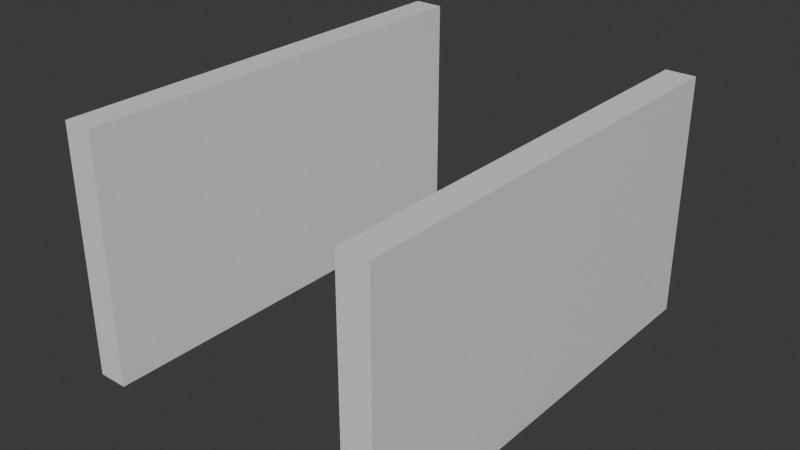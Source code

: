 # Source: Obstaculo.blend  (saved by Blender 4.5.90; exported with 4.5.12 LTS)
import bpy
from mathutils import Matrix  # noqa: F401  (used for matrix-valued properties, if any)

bpy.ops.wm.read_factory_settings(use_empty=True)
scene = bpy.context.scene
scene.name = 'Scene'

# ---- collections
col_collection = bpy.data.collections.new('Collection'); scene.collection.children.link(col_collection)

# ---- materials (node trees are filled in below, after node groups)
mat_material = bpy.data.materials.new('Material')
mat_material.alpha_threshold = 0.0
mat_material.roughness = 0.5
mat_material.line_color = (0.0, 0.0, 0.0, 1.0)
mat_material_001 = bpy.data.materials.new('Material.001')
mat_material_001.alpha_threshold = 0.0
mat_material_001.roughness = 0.5
mat_material_001.line_color = (0.0, 0.0, 0.0, 1.0)

# ---- material node trees
mat_material.use_nodes = True; mat_material.node_tree.nodes.clear()
_N = mat_material.node_tree.nodes; _L = mat_material.node_tree.links
n0 = _N.new('ShaderNodeOutputMaterial'); n0.name = 'Material Output'; n0.location = (200, 100)
n1 = _N.new('ShaderNodeBsdfPrincipled'); n1.name = 'Principled BSDF'; n1.location = (-200, 100)
n1.inputs[3].default_value = 1.45
_L.new(n1.outputs[0], n0.inputs[0])
n0.is_active_output = True
mat_material_001.use_nodes = True; mat_material_001.node_tree.nodes.clear()
_N = mat_material_001.node_tree.nodes; _L = mat_material_001.node_tree.links
n0 = _N.new('ShaderNodeOutputMaterial'); n0.name = 'Material Output'; n0.location = (200, 100)
n1 = _N.new('ShaderNodeBsdfPrincipled'); n1.name = 'Principled BSDF'; n1.location = (-200, 100)
n1.inputs[3].default_value = 1.45
_L.new(n1.outputs[0], n0.inputs[0])
n0.is_active_output = True

# ---- world
world_world = bpy.data.worlds.new('World'); scene.world = world_world
world_world.use_nodes = True; world_world.node_tree.nodes.clear()
_N = world_world.node_tree.nodes; _L = world_world.node_tree.links
n0 = _N.new('ShaderNodeOutputWorld'); n0.name = 'World Output'; n0.location = (200, 100)
n1 = _N.new('ShaderNodeBackground'); n1.name = 'Background'; n1.location = (-200, 100)
n1.inputs[0].default_value = (0.05088, 0.05088, 0.05088, 1.0)
_L.new(n1.outputs[0], n0.inputs[0])
n0.is_active_output = True
world_world.color = (0.05088, 0.05088, 0.05088)
world_world.sun_shadow_jitter_overblur = 0.0

# ---- meshes
me_cube = bpy.data.meshes.new('Cube')
me_cube.from_pydata([(1.0, -0.6661, -0.4433), (-1.0, -0.6661, -0.4433), (-1.0, -0.8024, -0.4433), (1.0, -0.8024, -0.4433), (-1.0, -0.7502, -0.3293), (-1.0, -0.6984, -0.2877), (1.0, -0.6984, -0.2877), (1.0, -0.7502, -0.3293), (-1.0, 1.18, 1.222), (1.0, 1.18, 1.222), (1.0, 1.18, -0.4395), (-1.0, 1.18, -0.4395), (1.0, 0.5565, 0.7209), (-1.0, 0.5565, 0.7209)], [], [(1, 0, 3, 2), (2, 4, 5, 1), (0, 6, 7, 3), (11, 13, 8), (11, 8, 9, 10), (10, 9, 12)])
_uv = me_cube.uv_layers.new(name='UVMap')
_uv.uv.foreach_set('vector', [0.125, 0.7308, 0.375, 0.7308, 0.375, 0.7478, 0.125, 0.7478, 0.375, 0.002168, 0.3893, 0.008694, 0.3945, 0.01517, 0.375, 0.0192, 0.375, 0.7308, 0.3945, 0.7348, 0.3893, 0.7413, 0.375, 0.7478, 0.3755, 0.25, 0.5205, 0.172, 0.5832, 0.25, 0.3755, 0.25, 0.5832, 0.25, 0.5832, 0.5, 0.3755, 0.5, 0.3755, 0.5, 0.5832, 0.5, 0.5205, 0.578])
me_cube.materials.append(mat_material)
me_cube.use_mirror_vertex_groups = False
me_cube.update()
me_cube_001 = bpy.data.meshes.new('Cube.001')
me_cube_001.from_pydata([(-1.612, 1.02, 1.932), (-1.612, 1.02, -0.06779), (-1.612, -0.9804, 1.932), (-1.612, -0.9804, -0.06779), (-3.612, 1.02, 1.932), (-3.612, 1.02, -0.06779), (-3.612, -0.9804, 1.932), (-3.612, -0.9804, -0.06779)], [], [(0, 4, 6, 2), (3, 2, 6, 7), (7, 6, 4, 5), (5, 1, 3, 7), (1, 0, 2, 3), (5, 4, 0, 1)])
_uv = me_cube_001.uv_layers.new(name='UVMap')
_uv.uv.foreach_set('vector', [0.625, 0.5, 0.875, 0.5, 0.875, 0.75, 0.625, 0.75, 0.375, 0.75, 0.625, 0.75, 0.625, 1.0, 0.375, 1.0, 0.375, 0.0, 0.625, 0.0, 0.625, 0.25, 0.375, 0.25, 0.125, 0.5, 0.375, 0.5, 0.375, 0.75, 0.125, 0.75, 0.375, 0.5, 0.625, 0.5, 0.625, 0.75, 0.375, 0.75, 0.375, 0.25, 0.625, 0.25, 0.625, 0.5, 0.375, 0.5])
me_cube_001.materials.append(mat_material_001)
me_cube_001.use_mirror_vertex_groups = False
me_cube_001.update()
me_cube_002 = bpy.data.meshes.new('Cube.002')
me_cube_002.from_pydata([(1.0, -0.1556, 0.3807), (-1.0, -0.1556, 0.3807), (1.0, -0.1556, -0.7614), (-1.0, 0.3113, 0.3807), (1.0, 0.3113, 0.3807), (-1.0, -0.1556, -0.7614)], [], [(4, 3, 1, 0), (2, 0, 1, 5), (5, 1, 3), (2, 4, 0)])
_uv = me_cube_002.uv_layers.new(name='UVMap')
_uv.uv.foreach_set('vector', [0.625, 0.6916, 0.875, 0.6916, 0.875, 0.75, 0.625, 0.75, 0.4822, 0.75, 0.625, 0.75, 0.625, 1.0, 0.4822, 1.0, 0.4822, 0.0, 0.625, 0.0, 0.625, 0.05836, 0.4822, 0.75, 0.625, 0.6916, 0.625, 0.75])
me_cube_002.materials.append(mat_material)
me_cube_002.use_mirror_vertex_groups = False
me_cube_002.update()
me_cube_003 = bpy.data.meshes.new('Cube.003')
me_cube_003.from_pydata([(1.0, -0.1387, -0.7702), (-1.0, -0.1387, -0.7702), (-1.0, -0.1387, 0.08762), (1.0, 0.3282, 1.23), (-1.0, 0.3282, 1.23), (1.0, -0.1387, 0.08762), (1.0, -0.1387, -0.02915), (-1.0, -0.1387, -0.02915), (1.0, -0.1387, -0.02915), (-1.0, -0.1387, -0.02915), (-1.0, 0.4525, 1.23), (1.0, -0.1331, -0.7702), (1.0, -0.04644, -0.4742), (-1.0, -0.04644, -0.4742), (1.0, -0.04644, -0.4742), (-1.0, -0.04644, -0.4742), (1.0, 0.4525, 1.23), (-1.0, -0.1331, -0.7702)], [], [(17, 11, 0, 1), (16, 10, 4, 3), (12, 8, 0, 11), (6, 5, 2, 9), (14, 16, 3, 5, 6), (0, 8, 7, 1), (9, 2, 4, 10, 13), (1, 7, 15, 17)])
_uv = me_cube_003.uv_layers.new(name='UVMap')
_uv.uv.foreach_set('vector', [0.125, 0.7493, 0.375, 0.7493, 0.375, 0.75, 0.125, 0.75, 0.625, 0.6761, 0.875, 0.6761, 0.875, 0.6916, 0.625, 0.6916, 0.412, 0.7385, 0.4676, 0.75, 0.375, 0.75, 0.375, 0.7493, 0.4676, 0.75, 0.4822, 0.75, 0.4822, 1.0, 0.4676, 1.0, 0.412, 0.7385, 0.625, 0.6761, 0.625, 0.6916, 0.4822, 0.75, 0.4676, 0.75, 0.375, 0.75, 0.4676, 0.75, 0.4676, 1.0, 0.375, 1.0, 0.4676, 0.0, 0.4822, 0.0, 0.625, 0.05836, 0.625, 0.07389, 0.412, 0.01153, 0.375, 0.0, 0.4676, 0.0, 0.412, 0.01153, 0.375, 0.0006933])
me_cube_003.materials.append(mat_material)
me_cube_003.use_mirror_vertex_groups = False
me_cube_003.update()
me_cube_004 = bpy.data.meshes.new('Cube.004')
me_cube_004.from_pydata([(-1.0, -0.2051, -0.8592), (1.0, -0.2051, -0.8592), (1.0, 0.2324, 1.141), (1.0, -0.2665, -0.5631), (-1.0, 0.2324, 1.141), (-1.0, -0.2665, -0.5631), (-1.0, 0.2341, 1.141), (1.0, 0.00501, -0.8592), (-1.0, 0.00501, -0.8592), (1.0, 0.2341, 1.141)], [], [(8, 7, 1, 0), (7, 9, 2, 3, 1), (9, 6, 4, 2), (5, 4, 6, 8, 0)])
_uv = me_cube_004.uv_layers.new(name='UVMap')
_uv.uv.foreach_set('vector', [0.125, 0.7045, 0.375, 0.7045, 0.375, 0.7308, 0.125, 0.7308, 0.375, 0.7045, 0.625, 0.6759, 0.625, 0.6761, 0.412, 0.7385, 0.375, 0.7308, 0.625, 0.6759, 0.875, 0.6759, 0.875, 0.6761, 0.625, 0.6761, 0.412, 0.01153, 0.625, 0.07389, 0.625, 0.0741, 0.375, 0.04546, 0.375, 0.0192])
me_cube_004.materials.append(mat_material)
me_cube_004.use_mirror_vertex_groups = False
me_cube_004.update()
me_cube_005 = bpy.data.meshes.new('Cube.005')
me_cube_005.from_pydata([(-1.0, -0.3132, -0.7872), (1.0, -0.2265, -0.4911), (1.0, -0.3132, -0.7872), (-1.0, -0.2265, -0.4911), (1.0, 0.2741, 1.213), (-1.0, 0.2741, 1.213), (-1.0, 0.614, 1.213), (1.0, -0.3014, -0.7872), (1.0, -0.2076, -0.5823), (-1.0, -0.2076, -0.5823), (-1.0, 0.1606, 0.2222), (1.0, 0.1606, 0.2222), (1.0, 0.614, 1.213), (-1.0, -0.3014, -0.7872)], [], [(10, 5, 6), (8, 1, 2, 7), (13, 7, 2, 0), (11, 12, 4), (12, 6, 5, 4), (0, 3, 9, 13)])
_uv = me_cube_005.uv_layers.new(name='UVMap')
_uv.uv.foreach_set('vector', [0.5012, 0.05991, 0.625, 0.0741, 0.625, 0.1166, 0.4006, 0.7361, 0.412, 0.7385, 0.375, 0.7493, 0.375, 0.7478, 0.125, 0.7478, 0.375, 0.7478, 0.375, 0.7493, 0.125, 0.7493, 0.5012, 0.6901, 0.625, 0.6334, 0.625, 0.6759, 0.625, 0.6334, 0.875, 0.6334, 0.875, 0.6759, 0.625, 0.6759, 0.375, 0.0006933, 0.412, 0.01153, 0.4006, 0.01389, 0.375, 0.002168])
me_cube_005.materials.append(mat_material)
me_cube_005.use_mirror_vertex_groups = False
me_cube_005.update()
me_cube_006 = bpy.data.meshes.new('Cube.006')
me_cube_006.from_pydata([(-1.0, -0.2189, -0.5897), (1.0, -0.2189, -0.5897), (1.0, -0.1033, 0.4197), (-1.0, -0.1033, 0.4197), (1.0, 0.2699, -0.5897), (-1.0, 0.05236, 0.7598), (-1.0, 0.2699, -0.5897), (1.0, 0.05236, 0.7598)], [], [(6, 4, 1, 0), (4, 7, 2, 1), (0, 3, 5, 6)])
_uv = me_cube_006.uv_layers.new(name='UVMap')
_uv.uv.foreach_set('vector', [0.125, 0.6434, 0.375, 0.6434, 0.375, 0.7045, 0.125, 0.7045, 0.375, 0.6434, 0.5437, 0.6706, 0.5012, 0.6901, 0.375, 0.7045, 0.375, 0.04546, 0.5012, 0.05991, 0.5437, 0.07937, 0.375, 0.1066])
me_cube_006.materials.append(mat_material)
me_cube_006.use_mirror_vertex_groups = False
me_cube_006.update()
me_cube_007 = bpy.data.meshes.new('Cube.007')
me_cube_007.from_pydata([(1.0, -0.17, 0.2294), (-1.0, -0.17, 0.2294), (-1.0, 0.1251, 0.8741), (-1.0, 0.04489, -1.103), (1.0, 0.04489, -1.103), (1.0, 0.1251, 0.8741)], [], [(3, 1, 2), (4, 5, 0)])
_uv = me_cube_007.uv_layers.new(name='UVMap')
_uv.uv.foreach_set('vector', [0.3771, 0.1062, 0.5437, 0.07937, 0.6243, 0.1163, 0.3771, 0.6438, 0.6243, 0.6337, 0.5437, 0.6706])
me_cube_007.materials.append(mat_material)
me_cube_007.use_mirror_vertex_groups = False
me_cube_007.update()
me_cube_008 = bpy.data.meshes.new('Cube.008')
me_cube_008.from_pydata([(1.0, -0.04228, 0.3513), (-1.0, -0.04228, 0.3513), (1.0, -0.0449, 0.3456), (-1.0, -0.0449, 0.3456), (-1.0, 0.1886, 0.3513), (1.0, -0.1014, -1.048), (1.0, 0.1886, 0.3513), (-1.0, -0.1014, -1.048)], [], [(6, 4, 1, 0), (5, 6, 0, 2), (4, 7, 3, 1)])
_uv = me_cube_008.uv_layers.new(name='UVMap')
_uv.uv.foreach_set('vector', [0.625, 0.6046, 0.875, 0.6046, 0.875, 0.6334, 0.625, 0.6334, 0.4501, 0.6408, 0.625, 0.6046, 0.625, 0.6334, 0.6243, 0.6337, 0.625, 0.1454, 0.4501, 0.1092, 0.6243, 0.1163, 0.625, 0.1166])
me_cube_008.materials.append(mat_material)
me_cube_008.use_mirror_vertex_groups = False
me_cube_008.update()
me_cube_009 = bpy.data.meshes.new('Cube.009')
me_cube_009.from_pydata([(-1.0, -0.1353, -0.5211), (1.0, -0.1353, -0.5211), (1.0, -0.138, -0.5043), (-1.0, -0.138, -0.5043), (-1.0, -0.1143, 0.07949), (1.0, -0.1143, 0.07949), (1.0, 0.2145, -0.5211), (-1.0, 0.1732, 1.467), (-1.0, 0.2145, -0.5211), (1.0, 0.1732, 1.467)], [], [(8, 6, 1, 0), (6, 9, 5, 2, 1), (0, 3, 4, 7, 8)])
_uv = me_cube_009.uv_layers.new(name='UVMap')
_uv.uv.foreach_set('vector', [0.125, 0.5997, 0.375, 0.5997, 0.375, 0.6434, 0.125, 0.6434, 0.375, 0.5997, 0.6235, 0.6049, 0.4501, 0.6408, 0.3771, 0.6438, 0.375, 0.6434, 0.375, 0.1066, 0.3771, 0.1062, 0.4501, 0.1092, 0.6235, 0.1451, 0.375, 0.1503])
me_cube_009.materials.append(mat_material)
me_cube_009.use_mirror_vertex_groups = False
me_cube_009.update()
me_cube_010 = bpy.data.meshes.new('Cube.010')
me_cube_010.from_pydata([(1.0, -0.122, 0.1281), (-1.0, -0.122, 0.1281), (1.0, -0.1245, 0.1161), (-1.0, -0.1245, 0.1161), (-1.0, 0.3609, 0.1281), (-1.0, -0.1144, -0.3723), (1.0, -0.1144, -0.3723), (1.0, 0.3609, 0.1281)], [], [(7, 4, 1, 0), (5, 3, 1, 4), (6, 7, 0, 2)])
_uv = me_cube_010.uv_layers.new(name='UVMap')
_uv.uv.foreach_set('vector', [0.625, 0.5442, 0.875, 0.5442, 0.875, 0.6046, 0.625, 0.6046, 0.5625, 0.1464, 0.6235, 0.1451, 0.625, 0.1454, 0.625, 0.2058, 0.5625, 0.6036, 0.625, 0.5442, 0.625, 0.6046, 0.6235, 0.6049])
me_cube_010.materials.append(mat_material)
me_cube_010.use_mirror_vertex_groups = False
me_cube_010.update()
me_cube_011 = bpy.data.meshes.new('Cube.011')
me_cube_011.from_pydata([(1.0, -0.1626, 0.1169), (-1.0, -0.1626, 0.1169), (-1.0, -0.1451, -0.729), (1.0, -0.1451, -0.729), (-1.0, 0.3077, 0.6121), (1.0, 0.3077, 0.6121)], [], [(3, 5, 0), (2, 1, 4)])
_uv = me_cube_011.uv_layers.new(name='UVMap')
_uv.uv.foreach_set('vector', [0.4567, 0.6014, 0.6243, 0.5448, 0.5625, 0.6036, 0.4567, 0.1486, 0.5625, 0.1464, 0.6243, 0.2052])
me_cube_011.materials.append(mat_material)
me_cube_011.use_mirror_vertex_groups = False
me_cube_011.update()
me_cube_012 = bpy.data.meshes.new('Cube.012')
me_cube_012.from_pydata([(-1.0, -0.1321, -0.4601), (1.0, -0.1321, -0.4601), (1.0, -0.1456, 0.1936), (-1.0, -0.1456, 0.1936), (1.0, 0.2435, -0.4601), (-1.0, 0.03423, 0.7265), (-1.0, 0.2435, -0.4601), (1.0, 0.03423, 0.7265)], [], [(6, 4, 1, 0), (4, 7, 2, 1), (0, 3, 5, 6)])
_uv = me_cube_012.uv_layers.new(name='UVMap')
_uv.uv.foreach_set('vector', [0.125, 0.5528, 0.375, 0.5528, 0.375, 0.5997, 0.125, 0.5997, 0.375, 0.5528, 0.5233, 0.5789, 0.4567, 0.6014, 0.375, 0.5997, 0.375, 0.1503, 0.4567, 0.1486, 0.5233, 0.1711, 0.375, 0.1972])
me_cube_012.materials.append(mat_material)
me_cube_012.use_mirror_vertex_groups = False
me_cube_012.update()
me_cube_013 = bpy.data.meshes.new('Cube.013')
me_cube_013.from_pydata([(1.0, 0.852, 0.8352), (-1.0, 0.852, 0.8352), (-1.0, -1.037, -0.9599), (1.0, -1.037, -0.9599), (1.0, 0.4985, 0.8352), (-1.0, 0.4985, 0.8352), (1.0, 0.4935, 0.83), (-1.0, 0.4935, 0.83), (1.0, 0.2207, 0.02173), (-1.0, 0.2207, 0.02173), (1.0, 0.852, 0.5007), (-1.0, 0.852, 0.5007), (1.0, -1.027, -1.009), (-1.0, -1.027, -1.009), (-1.0, -1.078, -1.051), (1.0, -1.078, -1.051), (-1.0, 0.2251, -0.003139), (1.0, 0.2251, -0.003139)], [], [(11, 1, 0, 10), (14, 2, 13), (12, 3, 15), (0, 1, 5, 4), (16, 9, 7, 5, 1, 11), (10, 0, 4, 6, 8, 17)])
_uv = me_cube_013.uv_layers.new(name='UVMap')
_uv.uv.foreach_set('vector', [0.5832, 0.25, 0.625, 0.25, 0.625, 0.5, 0.5832, 0.5, 0.3893, 0.008694, 0.4006, 0.01389, 0.3945, 0.01517, 0.3945, 0.7348, 0.4006, 0.7361, 0.3893, 0.7413, 0.625, 0.5, 0.875, 0.5, 0.875, 0.5442, 0.625, 0.5442, 0.5202, 0.1716, 0.5233, 0.1711, 0.6243, 0.2052, 0.625, 0.2058, 0.625, 0.25, 0.5832, 0.25, 0.5832, 0.5, 0.625, 0.5, 0.625, 0.5442, 0.6243, 0.5448, 0.5233, 0.5789, 0.5202, 0.5784])
me_cube_013.materials.append(mat_material)
me_cube_013.use_mirror_vertex_groups = False
me_cube_013.update()
me_cube_014 = bpy.data.meshes.new('Cube.014')
me_cube_014.from_pydata([(1.0, 0.3346, -0.4659), (-1.0, 0.3346, -0.4659), (-1.0, -0.08751, -0.4659), (1.0, -0.08751, -0.4659), (-1.0, -0.2924, 0.6957), (1.0, -0.2924, 0.6957), (-1.0, -0.2892, 0.6983), (-1.0, 0.3346, -0.4621), (1.0, 0.3346, -0.4621), (1.0, -0.2892, 0.6983)], [], [(1, 0, 3, 2), (2, 4, 6, 7, 1), (1, 7, 8, 0), (0, 8, 9, 5, 3)])
_uv = me_cube_014.uv_layers.new(name='UVMap')
_uv.uv.foreach_set('vector', [0.125, 0.5, 0.375, 0.5, 0.375, 0.5528, 0.125, 0.5528, 0.375, 0.1972, 0.5202, 0.1716, 0.5205, 0.172, 0.3755, 0.25, 0.375, 0.25, 0.375, 0.25, 0.3755, 0.25, 0.3755, 0.5, 0.375, 0.5, 0.375, 0.5, 0.3755, 0.5, 0.5205, 0.578, 0.5202, 0.5784, 0.375, 0.5528])
me_cube_014.materials.append(mat_material)
me_cube_014.use_mirror_vertex_groups = False
me_cube_014.update()

# ---- objects
ob_cube = bpy.data.objects.new('Cube', me_cube)
ob_cube_001 = bpy.data.objects.new('Cube.001', me_cube_001)
ob_cube_002 = bpy.data.objects.new('Cube.002', me_cube_002)
ob_cube_003 = bpy.data.objects.new('Cube.003', me_cube_003)
ob_cube_004 = bpy.data.objects.new('Cube.004', me_cube_004)
ob_cube_005 = bpy.data.objects.new('Cube.005', me_cube_005)
ob_cube_006 = bpy.data.objects.new('Cube.006', me_cube_006)
ob_cube_007 = bpy.data.objects.new('Cube.007', me_cube_007)
ob_cube_008 = bpy.data.objects.new('Cube.008', me_cube_008)
ob_cube_009 = bpy.data.objects.new('Cube.009', me_cube_009)
ob_cube_010 = bpy.data.objects.new('Cube.010', me_cube_010)
ob_cube_011 = bpy.data.objects.new('Cube.011', me_cube_011)
ob_cube_012 = bpy.data.objects.new('Cube.012', me_cube_012)
ob_cube_013 = bpy.data.objects.new('Cube.013', me_cube_013)
ob_cube_014 = bpy.data.objects.new('Cube.014', me_cube_014)

# ---- transforms, parenting, visibility, modifiers, constraints
ob_cube.location = (-1.42, -1.997, 1.711)
ob_cube.scale = (0.6889, 10.19, 5.58)
ob_cube.lock_rotations_4d = False
ob_cube.empty_display_type = 'ARROWS'
ob_cube.lineart.crease_threshold = 0.0
ob_cube_001.location = (-13.27, 0.0, 0.0)
ob_cube_001.scale = (0.6889, 10.19, 5.58)
ob_cube_001.lock_rotations_4d = False
ob_cube_001.empty_display_type = 'ARROWS'
ob_cube_001.lineart.crease_threshold = 0.0
ob_cube_002.location = (-1.42, -8.765, 8.273)
ob_cube_002.scale = (0.6889, 10.19, 5.58)
ob_cube_002.lock_rotations_4d = False
ob_cube_002.empty_display_type = 'ARROWS'
ob_cube_002.lineart.crease_threshold = 0.0
ob_cube_003.location = (-1.42, -8.938, 3.535)
ob_cube_003.scale = (0.6889, 10.19, 5.58)
ob_cube_003.lock_rotations_4d = False
ob_cube_003.empty_display_type = 'ARROWS'
ob_cube_003.lineart.crease_threshold = 0.0
ob_cube_004.location = (-1.42, -6.696, 4.032)
ob_cube_004.scale = (0.6889, 10.19, 5.58)
ob_cube_004.lock_rotations_4d = False
ob_cube_004.empty_display_type = 'ARROWS'
ob_cube_004.lineart.crease_threshold = 0.0
ob_cube_005.location = (-1.42, -7.103, 3.63)
ob_cube_005.scale = (0.6889, 10.19, 5.58)
ob_cube_005.lock_rotations_4d = False
ob_cube_005.empty_display_type = 'ARROWS'
ob_cube_005.lineart.crease_threshold = 0.0
ob_cube_006.location = (-1.42, -4.413, 2.528)
ob_cube_006.scale = (0.6889, 10.19, 5.58)
ob_cube_006.lock_rotations_4d = False
ob_cube_006.empty_display_type = 'ARROWS'
ob_cube_006.lineart.crease_threshold = 0.0
ob_cube_007.location = (-1.42, -2.147, 5.488)
ob_cube_007.scale = (0.6889, 10.19, 5.58)
ob_cube_007.lock_rotations_4d = False
ob_cube_007.empty_display_type = 'ARROWS'
ob_cube_007.lineart.crease_threshold = 0.0
ob_cube_008.location = (-1.42, -0.4146, 8.437)
ob_cube_008.scale = (0.6889, 10.19, 5.58)
ob_cube_008.lock_rotations_4d = False
ob_cube_008.empty_display_type = 'ARROWS'
ob_cube_008.lineart.crease_threshold = 0.0
ob_cube_009.location = (-1.42, -0.2829, 2.145)
ob_cube_009.scale = (0.6889, 10.19, 5.58)
ob_cube_009.lock_rotations_4d = False
ob_cube_009.empty_display_type = 'ARROWS'
ob_cube_009.lineart.crease_threshold = 0.0
ob_cube_010.location = (-1.42, 2.751, 9.683)
ob_cube_010.scale = (0.6889, 10.19, 5.58)
ob_cube_010.lock_rotations_4d = False
ob_cube_010.empty_display_type = 'ARROWS'
ob_cube_010.lineart.crease_threshold = 0.0
ob_cube_011.location = (-1.42, 3.243, 6.953)
ob_cube_011.scale = (0.6889, 10.19, 5.58)
ob_cube_011.lock_rotations_4d = False
ob_cube_011.empty_display_type = 'ARROWS'
ob_cube_011.lineart.crease_threshold = 0.0
ob_cube_012.location = (-1.42, 3.249, 1.804)
ob_cube_012.scale = (0.6889, 10.19, 5.58)
ob_cube_012.lock_rotations_4d = False
ob_cube_012.empty_display_type = 'ARROWS'
ob_cube_012.lineart.crease_threshold = 0.0
ob_cube_013.location = (-1.42, 1.349, 5.737)
ob_cube_013.scale = (0.6889, 10.19, 5.58)
ob_cube_013.lock_rotations_4d = False
ob_cube_013.empty_display_type = 'ARROWS'
ob_cube_013.lineart.crease_threshold = 0.0
ob_cube_014.location = (-1.42, 6.623, 1.837)
ob_cube_014.scale = (0.6889, 10.19, 5.58)
ob_cube_014.lock_rotations_4d = False
ob_cube_014.empty_display_type = 'ARROWS'
ob_cube_014.lineart.crease_threshold = 0.0

# ---- collection membership
col_collection.objects.link(ob_cube)
col_collection.objects.link(ob_cube_001)
col_collection.objects.link(ob_cube_002)
col_collection.objects.link(ob_cube_003)
col_collection.objects.link(ob_cube_004)
col_collection.objects.link(ob_cube_005)
col_collection.objects.link(ob_cube_006)
col_collection.objects.link(ob_cube_007)
col_collection.objects.link(ob_cube_008)
col_collection.objects.link(ob_cube_009)
col_collection.objects.link(ob_cube_010)
col_collection.objects.link(ob_cube_011)
col_collection.objects.link(ob_cube_012)
col_collection.objects.link(ob_cube_013)
col_collection.objects.link(ob_cube_014)

# ---- scene / render settings (as saved in the file)
scene.frame_start = 1; scene.frame_end = 250; scene.frame_set(1)
scene.render.engine = 'BLENDER_EEVEE_NEXT'
bpy.context.view_layer.update()

# ---- added for rendering (the .blend has no active camera and no usable light): camera, sun
cam_auto = bpy.data.cameras.new('AutoCamera')
cam_auto.lens = 50.0
cam_auto.sensor_width = 36.0
cam_auto.clip_end = 1000.0
ob_auto_camera = bpy.data.objects.new('AutoCamera', cam_auto)
scene.collection.objects.link(ob_auto_camera)
ob_auto_camera.location = (17.7513, -31.1759, 25.8072)
ob_auto_camera.rotation_euler = (1.09748, -7.21219e-08, 0.694738)
scene.camera = ob_auto_camera
light_auto_sun = bpy.data.lights.new('AutoSun', 'SUN')
light_auto_sun.energy = 3.0
light_auto_sun.angle = 0.0523599
ob_auto_sun = bpy.data.objects.new('AutoSun', light_auto_sun)
scene.collection.objects.link(ob_auto_sun)
ob_auto_sun.rotation_euler = (0.872665, 0.174533, 0.523599)
bpy.context.view_layer.update()
